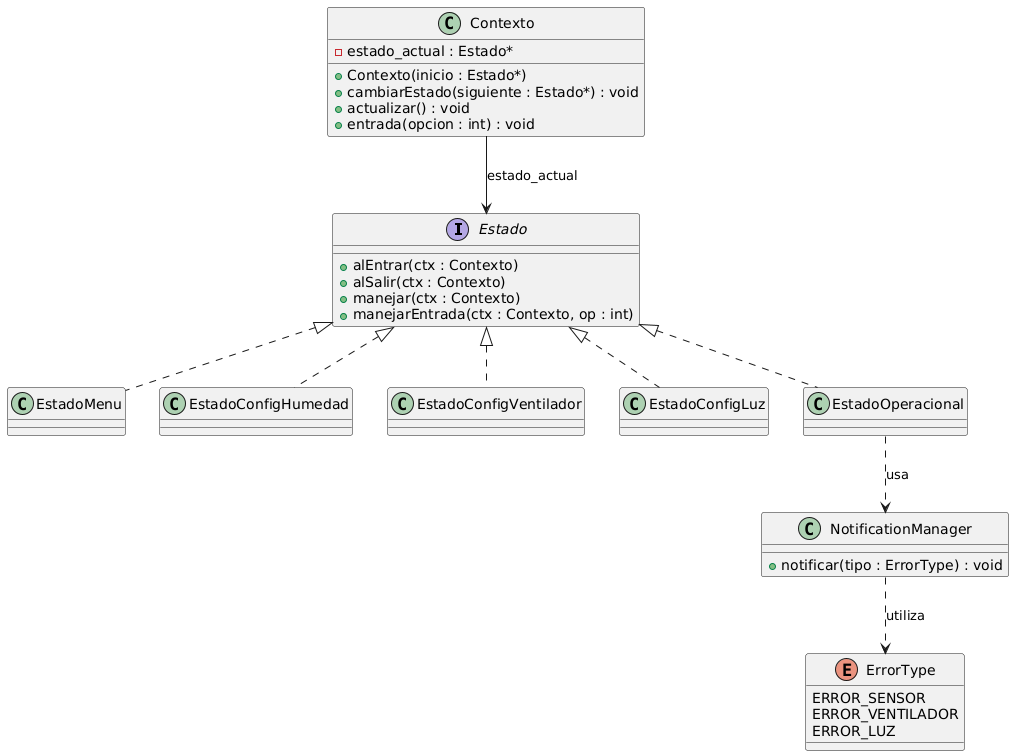

The diagram above was rendered by PlantUML. Its source (embedded in the PNG):
@startuml
' Interfaz Estado
interface Estado {
  + alEntrar(ctx : Contexto)
  + alSalir(ctx : Contexto)
  + manejar(ctx : Contexto)
  + manejarEntrada(ctx : Contexto, op : int)
}

' Clase Contexto
class Contexto {
  - estado_actual : Estado*
  + Contexto(inicio : Estado*)
  + cambiarEstado(siguiente : Estado*) : void
  + actualizar() : void
  + entrada(opcion : int) : void
}

' Manager de notificaciones
class NotificationManager {
  + notificar(tipo : ErrorType) : void
}

' Enumerado de errores
enum ErrorType {
  ERROR_SENSOR
  ERROR_VENTILADOR
  ERROR_LUZ
}

' Clases concretas de Estado
class EstadoMenu
class EstadoConfigHumedad
class EstadoConfigVentilador
class EstadoConfigLuz
class EstadoOperacional

' Relaciones
Estado <|.. EstadoMenu
Estado <|.. EstadoConfigHumedad
Estado <|.. EstadoConfigVentilador
Estado <|.. EstadoConfigLuz
Estado <|.. EstadoOperacional

Contexto --> Estado : estado_actual
EstadoOperacional ..> NotificationManager : usa
NotificationManager ..> ErrorType : utiliza
@enduml